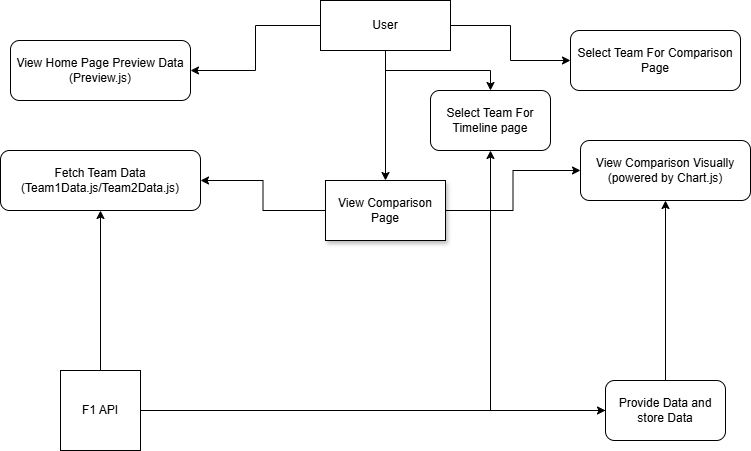

The diagram above was exported from draw.io. Its source (the exported page's mxGraphModel, read from the mxfile embedded in the PNG):
<mxGraphModel dx="1426" dy="785" grid="1" gridSize="10" guides="1" tooltips="1" connect="1" arrows="1" fold="1" page="1" pageScale="1" pageWidth="850" pageHeight="1100" math="0" shadow="0">
  <root>
    <mxCell id="0" />
    <mxCell id="1" parent="0" />
    <mxCell id="Uoy7p0OeEANknoxiWhHB-5" style="edgeStyle=orthogonalEdgeStyle;rounded=0;orthogonalLoop=1;jettySize=auto;html=1;labelBackgroundColor=none;fontColor=default;" edge="1" parent="1" source="Uoy7p0OeEANknoxiWhHB-1" target="Uoy7p0OeEANknoxiWhHB-2">
      <mxGeometry relative="1" as="geometry" />
    </mxCell>
    <mxCell id="Uoy7p0OeEANknoxiWhHB-6" style="edgeStyle=orthogonalEdgeStyle;rounded=0;orthogonalLoop=1;jettySize=auto;html=1;labelBackgroundColor=none;fontColor=default;" edge="1" parent="1" source="Uoy7p0OeEANknoxiWhHB-1" target="Uoy7p0OeEANknoxiWhHB-7">
      <mxGeometry relative="1" as="geometry">
        <mxPoint x="690" y="140" as="targetPoint" />
      </mxGeometry>
    </mxCell>
    <mxCell id="Uoy7p0OeEANknoxiWhHB-8" style="edgeStyle=orthogonalEdgeStyle;rounded=0;orthogonalLoop=1;jettySize=auto;html=1;" edge="1" parent="1" source="Uoy7p0OeEANknoxiWhHB-1" target="Uoy7p0OeEANknoxiWhHB-9">
      <mxGeometry relative="1" as="geometry">
        <mxPoint x="670" y="40" as="targetPoint" />
      </mxGeometry>
    </mxCell>
    <mxCell id="Uoy7p0OeEANknoxiWhHB-10" style="edgeStyle=orthogonalEdgeStyle;rounded=0;orthogonalLoop=1;jettySize=auto;html=1;" edge="1" parent="1" source="Uoy7p0OeEANknoxiWhHB-1" target="Uoy7p0OeEANknoxiWhHB-11">
      <mxGeometry relative="1" as="geometry">
        <mxPoint x="455" y="260" as="targetPoint" />
      </mxGeometry>
    </mxCell>
    <mxCell id="Uoy7p0OeEANknoxiWhHB-1" value="User" style="rounded=0;whiteSpace=wrap;html=1;labelBackgroundColor=none;" vertex="1" parent="1">
      <mxGeometry x="380" y="90" width="130" height="50" as="geometry" />
    </mxCell>
    <mxCell id="Uoy7p0OeEANknoxiWhHB-2" value="View Home Page Preview Data&lt;div&gt;(Preview.js)&lt;/div&gt;" style="rounded=1;whiteSpace=wrap;html=1;labelBackgroundColor=none;" vertex="1" parent="1">
      <mxGeometry x="70" y="130" width="180" height="60" as="geometry" />
    </mxCell>
    <mxCell id="Uoy7p0OeEANknoxiWhHB-7" value="Select Team For Comparison Page" style="rounded=1;whiteSpace=wrap;html=1;labelBackgroundColor=none;" vertex="1" parent="1">
      <mxGeometry x="630" y="120" width="170" height="60" as="geometry" />
    </mxCell>
    <mxCell id="Uoy7p0OeEANknoxiWhHB-9" value="Select Team For Timeline page" style="rounded=1;whiteSpace=wrap;html=1;" vertex="1" parent="1">
      <mxGeometry x="490" y="180" width="120" height="60" as="geometry" />
    </mxCell>
    <mxCell id="Uoy7p0OeEANknoxiWhHB-12" style="edgeStyle=orthogonalEdgeStyle;rounded=0;orthogonalLoop=1;jettySize=auto;html=1;" edge="1" parent="1" source="Uoy7p0OeEANknoxiWhHB-11" target="Uoy7p0OeEANknoxiWhHB-13">
      <mxGeometry relative="1" as="geometry">
        <mxPoint x="250" y="280" as="targetPoint" />
      </mxGeometry>
    </mxCell>
    <mxCell id="Uoy7p0OeEANknoxiWhHB-14" style="edgeStyle=orthogonalEdgeStyle;rounded=0;orthogonalLoop=1;jettySize=auto;html=1;" edge="1" parent="1" source="Uoy7p0OeEANknoxiWhHB-11" target="Uoy7p0OeEANknoxiWhHB-15">
      <mxGeometry relative="1" as="geometry">
        <mxPoint x="640" y="260" as="targetPoint" />
      </mxGeometry>
    </mxCell>
    <mxCell id="Uoy7p0OeEANknoxiWhHB-11" value="View Comparison Page" style="rounded=0;whiteSpace=wrap;html=1;glass=0;shadow=1;" vertex="1" parent="1">
      <mxGeometry x="385" y="270" width="120" height="60" as="geometry" />
    </mxCell>
    <mxCell id="Uoy7p0OeEANknoxiWhHB-13" value="Fetch Team Data (Team1Data.js/Team2Data.js)" style="rounded=1;whiteSpace=wrap;html=1;" vertex="1" parent="1">
      <mxGeometry x="60" y="240" width="200" height="60" as="geometry" />
    </mxCell>
    <mxCell id="Uoy7p0OeEANknoxiWhHB-15" value="View Comparison Visually (powered by Chart.js)" style="rounded=1;whiteSpace=wrap;html=1;" vertex="1" parent="1">
      <mxGeometry x="640" y="230" width="170" height="60" as="geometry" />
    </mxCell>
    <mxCell id="Uoy7p0OeEANknoxiWhHB-17" style="edgeStyle=orthogonalEdgeStyle;rounded=0;orthogonalLoop=1;jettySize=auto;html=1;" edge="1" parent="1" source="Uoy7p0OeEANknoxiWhHB-16" target="Uoy7p0OeEANknoxiWhHB-18">
      <mxGeometry relative="1" as="geometry">
        <mxPoint x="530" y="520" as="targetPoint" />
      </mxGeometry>
    </mxCell>
    <mxCell id="Uoy7p0OeEANknoxiWhHB-20" style="edgeStyle=orthogonalEdgeStyle;rounded=0;orthogonalLoop=1;jettySize=auto;html=1;" edge="1" parent="1" source="Uoy7p0OeEANknoxiWhHB-16" target="Uoy7p0OeEANknoxiWhHB-13">
      <mxGeometry relative="1" as="geometry" />
    </mxCell>
    <mxCell id="Uoy7p0OeEANknoxiWhHB-16" value="F1 API" style="whiteSpace=wrap;html=1;aspect=fixed;" vertex="1" parent="1">
      <mxGeometry x="120" y="460" width="80" height="80" as="geometry" />
    </mxCell>
    <mxCell id="Uoy7p0OeEANknoxiWhHB-19" style="edgeStyle=orthogonalEdgeStyle;rounded=0;orthogonalLoop=1;jettySize=auto;html=1;" edge="1" parent="1" source="Uoy7p0OeEANknoxiWhHB-18" target="Uoy7p0OeEANknoxiWhHB-15">
      <mxGeometry relative="1" as="geometry" />
    </mxCell>
    <mxCell id="Uoy7p0OeEANknoxiWhHB-21" style="edgeStyle=orthogonalEdgeStyle;rounded=0;orthogonalLoop=1;jettySize=auto;html=1;" edge="1" parent="1" source="Uoy7p0OeEANknoxiWhHB-18" target="Uoy7p0OeEANknoxiWhHB-9">
      <mxGeometry relative="1" as="geometry" />
    </mxCell>
    <mxCell id="Uoy7p0OeEANknoxiWhHB-18" value="Provide Data and store Data" style="rounded=1;whiteSpace=wrap;html=1;" vertex="1" parent="1">
      <mxGeometry x="665" y="470" width="120" height="60" as="geometry" />
    </mxCell>
  </root>
</mxGraphModel>